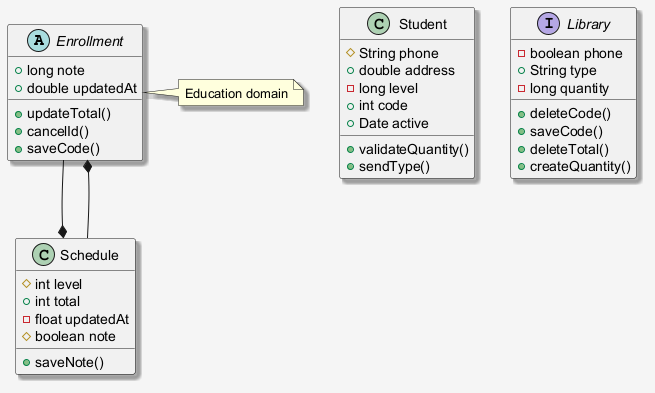

The diagram above was rendered by PlantUML. Its source (embedded in the PNG):
@startuml
skinparam shadowing false
skinparam backgroundColor #F5F5F5
skinparam shadowing true
abstract class Enrollment {
  +long note
  +double updatedAt
  +updateTotal()
  +cancelId()
  +saveCode()
}
class Student {
  #String phone
  +double address
  -long level
  +int code
  +Date active
  +validateQuantity()
  +sendType()
}
interface Library {
  -boolean phone
  +String type
  -long quantity
  +deleteCode()
  +saveCode()
  +deleteTotal()
  +createQuantity()
}
class Schedule {
  #int level
  +int total
  -float updatedAt
  #boolean note
  +saveNote()
}
Schedule --* Enrollment
Enrollment --* Schedule
note right of Enrollment : Education domain
@enduml